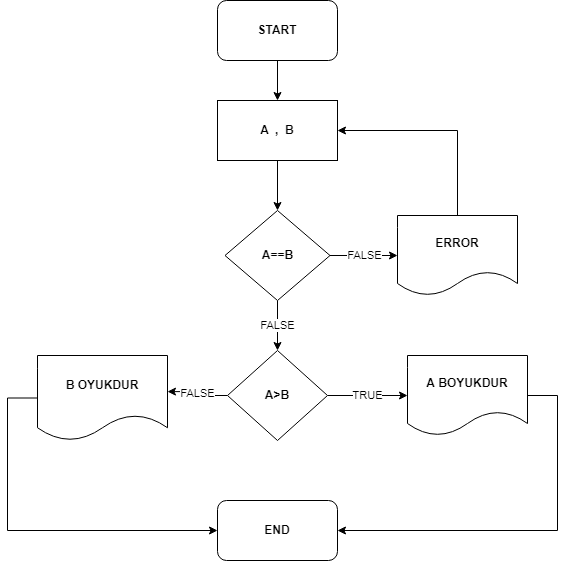

The diagram above was exported from draw.io. Its source (the exported page's mxGraphModel, read from the mxfile embedded in the PNG):
<mxGraphModel dx="868" dy="482" grid="1" gridSize="10" guides="1" tooltips="1" connect="1" arrows="1" fold="1" page="1" pageScale="1" pageWidth="850" pageHeight="1100" math="0" shadow="0">
  <root>
    <mxCell id="0" />
    <mxCell id="1" parent="0" />
    <mxCell id="LGzMzRQvqGAzl1RhIOTK-5" style="edgeStyle=orthogonalEdgeStyle;rounded=0;orthogonalLoop=1;jettySize=auto;html=1;" parent="1" source="LGzMzRQvqGAzl1RhIOTK-3" target="LGzMzRQvqGAzl1RhIOTK-4" edge="1">
      <mxGeometry relative="1" as="geometry" />
    </mxCell>
    <mxCell id="LGzMzRQvqGAzl1RhIOTK-3" value="START" style="rounded=1;whiteSpace=wrap;html=1;fontStyle=1" parent="1" vertex="1">
      <mxGeometry x="330" y="20" width="120" height="60" as="geometry" />
    </mxCell>
    <mxCell id="LGzMzRQvqGAzl1RhIOTK-7" style="edgeStyle=orthogonalEdgeStyle;rounded=0;orthogonalLoop=1;jettySize=auto;html=1;entryX=0.5;entryY=0;entryDx=0;entryDy=0;" parent="1" source="LGzMzRQvqGAzl1RhIOTK-4" target="LGzMzRQvqGAzl1RhIOTK-6" edge="1">
      <mxGeometry relative="1" as="geometry" />
    </mxCell>
    <mxCell id="LGzMzRQvqGAzl1RhIOTK-4" value="&lt;b&gt;A&amp;nbsp; ,&amp;nbsp; B&lt;/b&gt;" style="rounded=0;whiteSpace=wrap;html=1;" parent="1" vertex="1">
      <mxGeometry x="330" y="120" width="120" height="60" as="geometry" />
    </mxCell>
    <mxCell id="LGzMzRQvqGAzl1RhIOTK-9" value="FALSE" style="edgeStyle=orthogonalEdgeStyle;rounded=0;orthogonalLoop=1;jettySize=auto;html=1;entryX=0;entryY=0.5;entryDx=0;entryDy=0;" parent="1" source="LGzMzRQvqGAzl1RhIOTK-6" target="LGzMzRQvqGAzl1RhIOTK-8" edge="1">
      <mxGeometry relative="1" as="geometry" />
    </mxCell>
    <mxCell id="LGzMzRQvqGAzl1RhIOTK-13" value="FALSE" style="edgeStyle=orthogonalEdgeStyle;rounded=0;orthogonalLoop=1;jettySize=auto;html=1;exitX=0.5;exitY=1;exitDx=0;exitDy=0;entryX=0.5;entryY=0;entryDx=0;entryDy=0;" parent="1" source="LGzMzRQvqGAzl1RhIOTK-6" target="LGzMzRQvqGAzl1RhIOTK-12" edge="1">
      <mxGeometry relative="1" as="geometry" />
    </mxCell>
    <mxCell id="LGzMzRQvqGAzl1RhIOTK-6" value="&lt;b&gt;A==B&lt;/b&gt;" style="rhombus;whiteSpace=wrap;html=1;" parent="1" vertex="1">
      <mxGeometry x="337.5" y="230" width="105" height="90" as="geometry" />
    </mxCell>
    <mxCell id="LGzMzRQvqGAzl1RhIOTK-11" style="edgeStyle=orthogonalEdgeStyle;rounded=0;orthogonalLoop=1;jettySize=auto;html=1;exitX=0.5;exitY=0;exitDx=0;exitDy=0;entryX=1;entryY=0.5;entryDx=0;entryDy=0;" parent="1" source="LGzMzRQvqGAzl1RhIOTK-8" target="LGzMzRQvqGAzl1RhIOTK-4" edge="1">
      <mxGeometry relative="1" as="geometry">
        <mxPoint x="600" y="140" as="targetPoint" />
      </mxGeometry>
    </mxCell>
    <mxCell id="LGzMzRQvqGAzl1RhIOTK-8" value="&lt;b&gt;ERROR&lt;/b&gt;" style="shape=document;whiteSpace=wrap;html=1;boundedLbl=1;" parent="1" vertex="1">
      <mxGeometry x="510" y="235" width="120" height="80" as="geometry" />
    </mxCell>
    <mxCell id="LGzMzRQvqGAzl1RhIOTK-16" value="FALSE" style="edgeStyle=orthogonalEdgeStyle;rounded=0;orthogonalLoop=1;jettySize=auto;html=1;entryX=1;entryY=0.425;entryDx=0;entryDy=0;entryPerimeter=0;" parent="1" source="LGzMzRQvqGAzl1RhIOTK-12" target="LGzMzRQvqGAzl1RhIOTK-15" edge="1">
      <mxGeometry relative="1" as="geometry" />
    </mxCell>
    <mxCell id="LGzMzRQvqGAzl1RhIOTK-17" value="TRUE" style="edgeStyle=orthogonalEdgeStyle;rounded=0;orthogonalLoop=1;jettySize=auto;html=1;entryX=0;entryY=0.5;entryDx=0;entryDy=0;" parent="1" source="LGzMzRQvqGAzl1RhIOTK-12" target="LGzMzRQvqGAzl1RhIOTK-14" edge="1">
      <mxGeometry relative="1" as="geometry" />
    </mxCell>
    <mxCell id="LGzMzRQvqGAzl1RhIOTK-12" value="A&amp;gt;B" style="rhombus;whiteSpace=wrap;html=1;fontStyle=1" parent="1" vertex="1">
      <mxGeometry x="340" y="370" width="100" height="90" as="geometry" />
    </mxCell>
    <mxCell id="LGzMzRQvqGAzl1RhIOTK-19" style="edgeStyle=orthogonalEdgeStyle;rounded=0;orthogonalLoop=1;jettySize=auto;html=1;entryX=1;entryY=0.5;entryDx=0;entryDy=0;" parent="1" source="LGzMzRQvqGAzl1RhIOTK-14" target="LGzMzRQvqGAzl1RhIOTK-18" edge="1">
      <mxGeometry relative="1" as="geometry">
        <mxPoint x="740" y="551" as="targetPoint" />
        <Array as="points">
          <mxPoint x="670" y="415" />
          <mxPoint x="670" y="550" />
        </Array>
      </mxGeometry>
    </mxCell>
    <mxCell id="LGzMzRQvqGAzl1RhIOTK-14" value="A BOYUKDUR" style="shape=document;whiteSpace=wrap;html=1;boundedLbl=1;fontStyle=1" parent="1" vertex="1">
      <mxGeometry x="520" y="375" width="120" height="80" as="geometry" />
    </mxCell>
    <mxCell id="LGzMzRQvqGAzl1RhIOTK-21" style="edgeStyle=orthogonalEdgeStyle;rounded=0;orthogonalLoop=1;jettySize=auto;html=1;entryX=0;entryY=0.5;entryDx=0;entryDy=0;" parent="1" source="LGzMzRQvqGAzl1RhIOTK-15" target="LGzMzRQvqGAzl1RhIOTK-18" edge="1">
      <mxGeometry relative="1" as="geometry">
        <Array as="points">
          <mxPoint x="120" y="418" />
          <mxPoint x="120" y="550" />
        </Array>
      </mxGeometry>
    </mxCell>
    <mxCell id="LGzMzRQvqGAzl1RhIOTK-15" value="&lt;b&gt;B OYUKDUR&lt;/b&gt;" style="shape=document;whiteSpace=wrap;html=1;boundedLbl=1;" parent="1" vertex="1">
      <mxGeometry x="150" y="375" width="130" height="85" as="geometry" />
    </mxCell>
    <mxCell id="LGzMzRQvqGAzl1RhIOTK-18" value="&lt;b&gt;END&lt;/b&gt;" style="rounded=1;whiteSpace=wrap;html=1;" parent="1" vertex="1">
      <mxGeometry x="330" y="520" width="120" height="60" as="geometry" />
    </mxCell>
  </root>
</mxGraphModel>